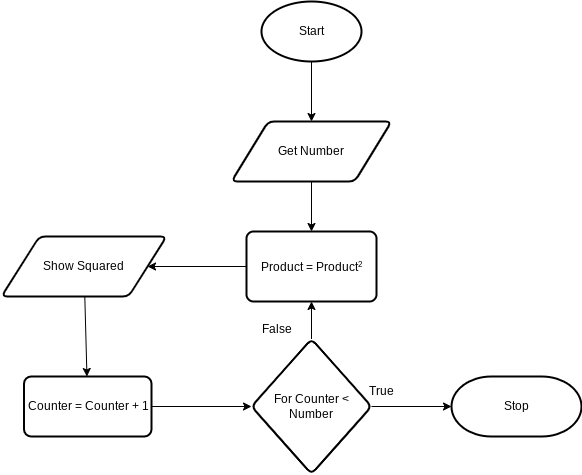

The diagram above was exported from draw.io. Its source (the exported page's mxGraphModel, read from the mxfile embedded in the PNG):
<mxGraphModel dx="1661" dy="561" grid="1" gridSize="10" guides="1" tooltips="1" connect="1" arrows="1" fold="1" page="1" pageScale="1" pageWidth="827" pageHeight="1169" math="0" shadow="0">
  <root>
    <mxCell id="0" />
    <mxCell id="1" parent="0" />
    <mxCell id="9" style="edgeStyle=none;html=1;exitX=0.5;exitY=1;exitDx=0;exitDy=0;exitPerimeter=0;entryX=0.5;entryY=0;entryDx=0;entryDy=0;" parent="1" source="2" target="3" edge="1">
      <mxGeometry relative="1" as="geometry" />
    </mxCell>
    <mxCell id="2" value="Start" style="strokeWidth=2;html=1;shape=mxgraph.flowchart.start_1;whiteSpace=wrap;" parent="1" vertex="1">
      <mxGeometry x="230" y="40" width="100" height="60" as="geometry" />
    </mxCell>
    <mxCell id="10" style="edgeStyle=none;html=1;exitX=0.5;exitY=1;exitDx=0;exitDy=0;entryX=0.5;entryY=0;entryDx=0;entryDy=0;" parent="1" source="3" target="4" edge="1">
      <mxGeometry relative="1" as="geometry" />
    </mxCell>
    <mxCell id="3" value="Get Number" style="shape=parallelogram;html=1;strokeWidth=2;perimeter=parallelogramPerimeter;whiteSpace=wrap;rounded=1;arcSize=12;size=0.23;" parent="1" vertex="1">
      <mxGeometry x="200" y="160" width="160" height="60" as="geometry" />
    </mxCell>
    <mxCell id="12" value="" style="edgeStyle=none;html=1;" parent="1" source="4" target="5" edge="1">
      <mxGeometry relative="1" as="geometry" />
    </mxCell>
    <mxCell id="4" value="&lt;div style=&quot;text-align: left&quot;&gt;&lt;span&gt;Product = Product&lt;span style=&quot;font-size: 10px&quot;&gt;&lt;sup&gt;2&lt;/sup&gt;&lt;/span&gt;&lt;/span&gt;&lt;/div&gt;" style="rounded=1;whiteSpace=wrap;html=1;absoluteArcSize=1;arcSize=14;strokeWidth=2;" parent="1" vertex="1">
      <mxGeometry x="215" y="270" width="130" height="70" as="geometry" />
    </mxCell>
    <mxCell id="14" value="" style="edgeStyle=none;html=1;" parent="1" source="5" target="13" edge="1">
      <mxGeometry relative="1" as="geometry" />
    </mxCell>
    <mxCell id="5" value="Show Squared" style="shape=parallelogram;html=1;strokeWidth=2;perimeter=parallelogramPerimeter;whiteSpace=wrap;rounded=1;arcSize=12;size=0.23;" parent="1" vertex="1">
      <mxGeometry x="-30" y="275" width="165" height="60" as="geometry" />
    </mxCell>
    <mxCell id="6" value="Stop" style="strokeWidth=2;html=1;shape=mxgraph.flowchart.terminator;whiteSpace=wrap;" parent="1" vertex="1">
      <mxGeometry x="420" y="415" width="130" height="60" as="geometry" />
    </mxCell>
    <mxCell id="16" value="" style="edgeStyle=none;html=1;entryX=0;entryY=0.5;entryDx=0;entryDy=0;" parent="1" source="13" target="15" edge="1">
      <mxGeometry relative="1" as="geometry" />
    </mxCell>
    <mxCell id="13" value="Counter = Counter + 1" style="whiteSpace=wrap;html=1;strokeWidth=2;rounded=1;arcSize=12;" parent="1" vertex="1">
      <mxGeometry x="-7.5" y="415" width="127.5" height="60" as="geometry" />
    </mxCell>
    <mxCell id="17" value="" style="edgeStyle=none;html=1;" parent="1" source="15" target="4" edge="1">
      <mxGeometry relative="1" as="geometry" />
    </mxCell>
    <mxCell id="18" style="edgeStyle=none;html=1;exitX=1;exitY=0.5;exitDx=0;exitDy=0;" parent="1" source="15" target="6" edge="1">
      <mxGeometry relative="1" as="geometry" />
    </mxCell>
    <mxCell id="15" value="For Counter &amp;lt; Number" style="rhombus;whiteSpace=wrap;html=1;strokeWidth=2;rounded=1;arcSize=12;" parent="1" vertex="1">
      <mxGeometry x="220" y="377.5" width="120" height="135" as="geometry" />
    </mxCell>
    <mxCell id="19" value="False" style="text;html=1;align=center;verticalAlign=middle;resizable=0;points=[];autosize=1;strokeColor=none;fillColor=none;" parent="1" vertex="1">
      <mxGeometry x="220" y="357.5" width="50" height="20" as="geometry" />
    </mxCell>
    <mxCell id="20" value="True" style="text;html=1;align=center;verticalAlign=middle;resizable=0;points=[];autosize=1;strokeColor=none;fillColor=none;" parent="1" vertex="1">
      <mxGeometry x="330" y="420" width="40" height="20" as="geometry" />
    </mxCell>
  </root>
</mxGraphModel>